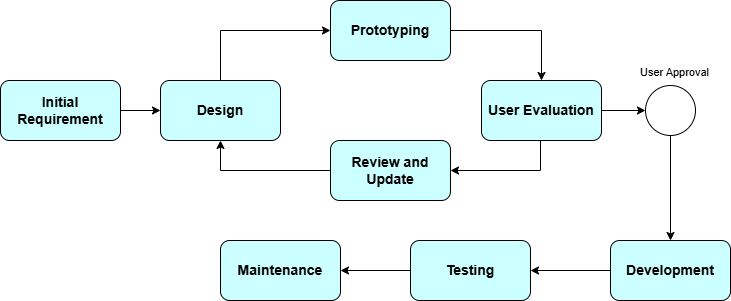

The diagram above was exported from draw.io. Its source (the exported page's mxGraphModel, read from the mxfile embedded in the PNG):
<mxGraphModel dx="1290" dy="557" grid="1" gridSize="10" guides="1" tooltips="1" connect="1" arrows="1" fold="1" page="1" pageScale="1" pageWidth="850" pageHeight="1100" math="0" shadow="0">
  <root>
    <mxCell id="0" />
    <mxCell id="1" parent="0" />
    <mxCell id="pscXRYksrdRReSjbx59k-6" style="edgeStyle=orthogonalEdgeStyle;rounded=0;orthogonalLoop=1;jettySize=auto;html=1;" parent="1" source="pscXRYksrdRReSjbx59k-1" target="pscXRYksrdRReSjbx59k-2" edge="1">
      <mxGeometry relative="1" as="geometry" />
    </mxCell>
    <mxCell id="pscXRYksrdRReSjbx59k-1" value="&lt;div&gt;&lt;span style=&quot;font-size: 14px;&quot;&gt;&lt;b&gt;Initial Requirement&lt;/b&gt;&lt;/span&gt;&lt;/div&gt;" style="rounded=1;whiteSpace=wrap;html=1;fillColor=#CCFFFF;" parent="1" vertex="1">
      <mxGeometry x="110" y="220" width="120" height="60" as="geometry" />
    </mxCell>
    <mxCell id="pscXRYksrdRReSjbx59k-14" style="edgeStyle=orthogonalEdgeStyle;rounded=0;orthogonalLoop=1;jettySize=auto;html=1;entryX=0;entryY=0.5;entryDx=0;entryDy=0;" parent="1" source="pscXRYksrdRReSjbx59k-2" target="pscXRYksrdRReSjbx59k-3" edge="1">
      <mxGeometry relative="1" as="geometry">
        <Array as="points">
          <mxPoint x="330" y="170" />
        </Array>
      </mxGeometry>
    </mxCell>
    <mxCell id="pscXRYksrdRReSjbx59k-2" value="&lt;font style=&quot;font-size: 14px;&quot;&gt;&lt;b&gt;Design&lt;/b&gt;&lt;/font&gt;" style="rounded=1;whiteSpace=wrap;html=1;fillColor=#CCFFFF;" parent="1" vertex="1">
      <mxGeometry x="270" y="220" width="120" height="60" as="geometry" />
    </mxCell>
    <mxCell id="pscXRYksrdRReSjbx59k-9" style="edgeStyle=orthogonalEdgeStyle;rounded=0;orthogonalLoop=1;jettySize=auto;html=1;entryX=0.5;entryY=0;entryDx=0;entryDy=0;" parent="1" source="pscXRYksrdRReSjbx59k-3" target="pscXRYksrdRReSjbx59k-4" edge="1">
      <mxGeometry relative="1" as="geometry" />
    </mxCell>
    <mxCell id="pscXRYksrdRReSjbx59k-3" value="&lt;font style=&quot;font-size: 14px;&quot;&gt;&lt;b&gt;Prototyping&lt;/b&gt;&lt;/font&gt;" style="rounded=1;whiteSpace=wrap;html=1;fillColor=#CCFFFF;" parent="1" vertex="1">
      <mxGeometry x="440" y="140" width="120" height="60" as="geometry" />
    </mxCell>
    <mxCell id="pscXRYksrdRReSjbx59k-15" style="edgeStyle=orthogonalEdgeStyle;rounded=0;orthogonalLoop=1;jettySize=auto;html=1;entryX=1;entryY=0.5;entryDx=0;entryDy=0;" parent="1" source="pscXRYksrdRReSjbx59k-4" target="pscXRYksrdRReSjbx59k-5" edge="1">
      <mxGeometry relative="1" as="geometry">
        <Array as="points">
          <mxPoint x="650" y="310" />
        </Array>
      </mxGeometry>
    </mxCell>
    <mxCell id="aA9NR5yYWYw1Pl3XBAxw-5" value="" style="edgeStyle=orthogonalEdgeStyle;rounded=0;orthogonalLoop=1;jettySize=auto;html=1;" parent="1" source="pscXRYksrdRReSjbx59k-4" target="aA9NR5yYWYw1Pl3XBAxw-3" edge="1">
      <mxGeometry relative="1" as="geometry" />
    </mxCell>
    <mxCell id="pscXRYksrdRReSjbx59k-4" value="&lt;div&gt;&lt;font style=&quot;font-size: 14px;&quot;&gt;&lt;b&gt;User Evaluation&lt;/b&gt;&lt;/font&gt;&lt;/div&gt;" style="rounded=1;whiteSpace=wrap;html=1;fillColor=#CCFFFF;" parent="1" vertex="1">
      <mxGeometry x="591" y="220" width="120" height="60" as="geometry" />
    </mxCell>
    <mxCell id="pscXRYksrdRReSjbx59k-16" style="edgeStyle=orthogonalEdgeStyle;rounded=0;orthogonalLoop=1;jettySize=auto;html=1;entryX=0.5;entryY=1;entryDx=0;entryDy=0;" parent="1" source="pscXRYksrdRReSjbx59k-5" target="pscXRYksrdRReSjbx59k-2" edge="1">
      <mxGeometry relative="1" as="geometry" />
    </mxCell>
    <mxCell id="pscXRYksrdRReSjbx59k-5" value="&lt;font style=&quot;font-size: 14px;&quot;&gt;&lt;b&gt;Review and Update&lt;/b&gt;&lt;/font&gt;" style="rounded=1;whiteSpace=wrap;html=1;fillColor=#CCFFFF;" parent="1" vertex="1">
      <mxGeometry x="440" y="280" width="120" height="60" as="geometry" />
    </mxCell>
    <mxCell id="pscXRYksrdRReSjbx59k-21" style="edgeStyle=orthogonalEdgeStyle;rounded=0;orthogonalLoop=1;jettySize=auto;html=1;" parent="1" source="pscXRYksrdRReSjbx59k-17" target="pscXRYksrdRReSjbx59k-19" edge="1">
      <mxGeometry relative="1" as="geometry" />
    </mxCell>
    <mxCell id="pscXRYksrdRReSjbx59k-17" value="&lt;b&gt;&lt;font style=&quot;font-size: 14px;&quot;&gt;Development&lt;/font&gt;&lt;/b&gt;" style="rounded=1;whiteSpace=wrap;html=1;fillColor=#CCFFFF;" parent="1" vertex="1">
      <mxGeometry x="720" y="380" width="120" height="60" as="geometry" />
    </mxCell>
    <mxCell id="pscXRYksrdRReSjbx59k-22" style="edgeStyle=orthogonalEdgeStyle;rounded=0;orthogonalLoop=1;jettySize=auto;html=1;" parent="1" source="pscXRYksrdRReSjbx59k-19" target="pscXRYksrdRReSjbx59k-20" edge="1">
      <mxGeometry relative="1" as="geometry" />
    </mxCell>
    <mxCell id="pscXRYksrdRReSjbx59k-19" value="&lt;b&gt;&lt;font style=&quot;font-size: 14px;&quot;&gt;Testing&lt;/font&gt;&lt;/b&gt;" style="rounded=1;whiteSpace=wrap;html=1;fillColor=#CCFFFF;" parent="1" vertex="1">
      <mxGeometry x="520" y="380" width="120" height="60" as="geometry" />
    </mxCell>
    <mxCell id="pscXRYksrdRReSjbx59k-20" value="&lt;b&gt;&lt;font style=&quot;font-size: 14px;&quot;&gt;Maintenance&lt;/font&gt;&lt;/b&gt;" style="rounded=1;whiteSpace=wrap;html=1;fillColor=#CCFFFF;" parent="1" vertex="1">
      <mxGeometry x="330" y="380" width="120" height="60" as="geometry" />
    </mxCell>
    <mxCell id="aA9NR5yYWYw1Pl3XBAxw-6" style="edgeStyle=orthogonalEdgeStyle;rounded=0;orthogonalLoop=1;jettySize=auto;html=1;entryX=0.5;entryY=0;entryDx=0;entryDy=0;" parent="1" source="aA9NR5yYWYw1Pl3XBAxw-3" target="pscXRYksrdRReSjbx59k-17" edge="1">
      <mxGeometry relative="1" as="geometry" />
    </mxCell>
    <mxCell id="aA9NR5yYWYw1Pl3XBAxw-7" value="User Approval" style="edgeLabel;html=1;align=center;verticalAlign=middle;resizable=0;points=[];" parent="aA9NR5yYWYw1Pl3XBAxw-6" vertex="1" connectable="0">
      <mxGeometry x="0.0476" y="3" relative="1" as="geometry">
        <mxPoint y="-119" as="offset" />
      </mxGeometry>
    </mxCell>
    <mxCell id="aA9NR5yYWYw1Pl3XBAxw-3" value="" style="ellipse;whiteSpace=wrap;html=1;aspect=fixed;" parent="1" vertex="1">
      <mxGeometry x="755" y="225" width="50" height="50" as="geometry" />
    </mxCell>
  </root>
</mxGraphModel>